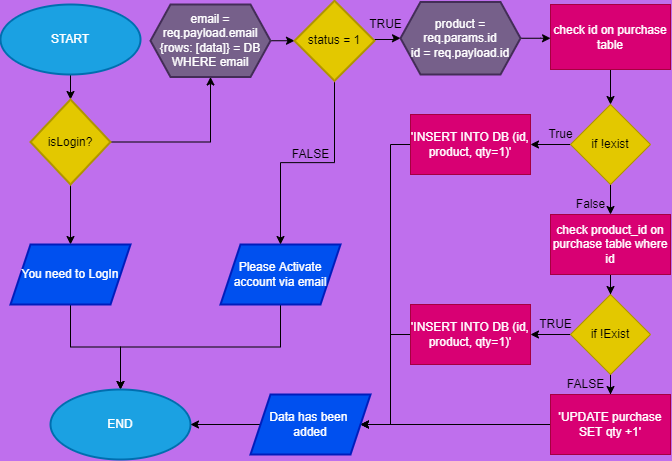

The diagram above was exported from draw.io. Its source (the exported page's mxGraphModel, read from the mxfile embedded in the PNG):
<mxGraphModel dx="931" dy="515" grid="1" gridSize="10" guides="1" tooltips="1" connect="1" arrows="1" fold="1" page="1" pageScale="1" pageWidth="827" pageHeight="1169" background="#BF6FED" math="0" shadow="0">
  <root>
    <mxCell id="WIyWlLk6GJQsqaUBKTNV-0" />
    <mxCell id="WIyWlLk6GJQsqaUBKTNV-1" parent="WIyWlLk6GJQsqaUBKTNV-0" />
    <mxCell id="3qtlgjIkw3jZQqj1H9DX-40" value="" style="edgeStyle=orthogonalEdgeStyle;rounded=0;orthogonalLoop=1;jettySize=auto;html=1;" edge="1" parent="WIyWlLk6GJQsqaUBKTNV-1" source="3qtlgjIkw3jZQqj1H9DX-0" target="3qtlgjIkw3jZQqj1H9DX-3">
      <mxGeometry relative="1" as="geometry" />
    </mxCell>
    <mxCell id="3qtlgjIkw3jZQqj1H9DX-0" value="START" style="strokeWidth=2;html=1;shape=mxgraph.flowchart.start_2;whiteSpace=wrap;fillColor=#1ba1e2;strokeColor=#006EAF;fontColor=#ffffff;rounded=0;" vertex="1" parent="WIyWlLk6GJQsqaUBKTNV-1">
      <mxGeometry x="40" y="60" width="140" height="70" as="geometry" />
    </mxCell>
    <mxCell id="3qtlgjIkw3jZQqj1H9DX-41" value="" style="edgeStyle=orthogonalEdgeStyle;rounded=0;orthogonalLoop=1;jettySize=auto;html=1;" edge="1" parent="WIyWlLk6GJQsqaUBKTNV-1" source="3qtlgjIkw3jZQqj1H9DX-3" target="3qtlgjIkw3jZQqj1H9DX-11">
      <mxGeometry relative="1" as="geometry" />
    </mxCell>
    <mxCell id="3qtlgjIkw3jZQqj1H9DX-43" value="" style="edgeStyle=orthogonalEdgeStyle;rounded=0;orthogonalLoop=1;jettySize=auto;html=1;" edge="1" parent="WIyWlLk6GJQsqaUBKTNV-1" source="3qtlgjIkw3jZQqj1H9DX-3" target="3qtlgjIkw3jZQqj1H9DX-39">
      <mxGeometry relative="1" as="geometry" />
    </mxCell>
    <mxCell id="3qtlgjIkw3jZQqj1H9DX-3" value="isLogin?" style="strokeWidth=2;html=1;shape=mxgraph.flowchart.decision;whiteSpace=wrap;fillColor=#e3c800;fontColor=#000000;strokeColor=#B09500;rounded=0;" vertex="1" parent="WIyWlLk6GJQsqaUBKTNV-1">
      <mxGeometry x="70" y="155" width="80" height="85" as="geometry" />
    </mxCell>
    <mxCell id="3qtlgjIkw3jZQqj1H9DX-14" value="" style="edgeStyle=orthogonalEdgeStyle;rounded=0;orthogonalLoop=1;jettySize=auto;html=1;" edge="1" parent="WIyWlLk6GJQsqaUBKTNV-1" target="3qtlgjIkw3jZQqj1H9DX-13">
      <mxGeometry relative="1" as="geometry">
        <mxPoint x="414" y="95" as="sourcePoint" />
      </mxGeometry>
    </mxCell>
    <mxCell id="3qtlgjIkw3jZQqj1H9DX-35" style="edgeStyle=orthogonalEdgeStyle;rounded=0;orthogonalLoop=1;jettySize=auto;html=1;exitX=0.5;exitY=1;exitDx=0;exitDy=0;entryX=0.5;entryY=0;entryDx=0;entryDy=0;" edge="1" parent="WIyWlLk6GJQsqaUBKTNV-1" source="3qtlgjIkw3jZQqj1H9DX-8" target="3qtlgjIkw3jZQqj1H9DX-33">
      <mxGeometry relative="1" as="geometry" />
    </mxCell>
    <mxCell id="3qtlgjIkw3jZQqj1H9DX-8" value="Please Activate account via email" style="shape=parallelogram;perimeter=parallelogramPerimeter;whiteSpace=wrap;html=1;fixedSize=1;strokeWidth=2;fillColor=#0050ef;fontColor=#ffffff;strokeColor=#001DBC;rounded=0;" vertex="1" parent="WIyWlLk6GJQsqaUBKTNV-1">
      <mxGeometry x="260" y="300" width="120" height="60" as="geometry" />
    </mxCell>
    <mxCell id="3qtlgjIkw3jZQqj1H9DX-34" style="edgeStyle=orthogonalEdgeStyle;rounded=0;orthogonalLoop=1;jettySize=auto;html=1;exitX=0.5;exitY=1;exitDx=0;exitDy=0;entryX=0.5;entryY=0;entryDx=0;entryDy=0;" edge="1" parent="WIyWlLk6GJQsqaUBKTNV-1" source="3qtlgjIkw3jZQqj1H9DX-11" target="3qtlgjIkw3jZQqj1H9DX-33">
      <mxGeometry relative="1" as="geometry" />
    </mxCell>
    <mxCell id="3qtlgjIkw3jZQqj1H9DX-11" value="You need to LogIn" style="shape=parallelogram;perimeter=parallelogramPerimeter;whiteSpace=wrap;html=1;fixedSize=1;strokeWidth=2;fillColor=#0050ef;fontColor=#ffffff;strokeColor=#001DBC;rounded=0;" vertex="1" parent="WIyWlLk6GJQsqaUBKTNV-1">
      <mxGeometry x="50" y="300" width="120" height="60" as="geometry" />
    </mxCell>
    <mxCell id="3qtlgjIkw3jZQqj1H9DX-16" value="" style="edgeStyle=orthogonalEdgeStyle;rounded=0;orthogonalLoop=1;jettySize=auto;html=1;" edge="1" parent="WIyWlLk6GJQsqaUBKTNV-1" source="3qtlgjIkw3jZQqj1H9DX-13">
      <mxGeometry relative="1" as="geometry">
        <mxPoint x="590.05" y="93.80000000000001" as="targetPoint" />
      </mxGeometry>
    </mxCell>
    <mxCell id="3qtlgjIkw3jZQqj1H9DX-13" value="product = req.params.id&lt;br&gt;id = req.payload.id" style="shape=hexagon;perimeter=hexagonPerimeter2;whiteSpace=wrap;html=1;fixedSize=1;strokeWidth=2;fillColor=#76608a;fontColor=#ffffff;strokeColor=#432D57;rounded=0;" vertex="1" parent="WIyWlLk6GJQsqaUBKTNV-1">
      <mxGeometry x="440" y="57.5" width="120" height="72.5" as="geometry" />
    </mxCell>
    <mxCell id="3qtlgjIkw3jZQqj1H9DX-19" value="" style="edgeStyle=orthogonalEdgeStyle;rounded=0;orthogonalLoop=1;jettySize=auto;html=1;" edge="1" parent="WIyWlLk6GJQsqaUBKTNV-1" source="3qtlgjIkw3jZQqj1H9DX-17" target="3qtlgjIkw3jZQqj1H9DX-18">
      <mxGeometry relative="1" as="geometry" />
    </mxCell>
    <mxCell id="3qtlgjIkw3jZQqj1H9DX-17" value="check id on purchase table" style="whiteSpace=wrap;html=1;fillColor=#d80073;fontColor=#ffffff;strokeColor=#A50040;rounded=0;" vertex="1" parent="WIyWlLk6GJQsqaUBKTNV-1">
      <mxGeometry x="590" y="60" width="120" height="65" as="geometry" />
    </mxCell>
    <mxCell id="3qtlgjIkw3jZQqj1H9DX-21" value="" style="edgeStyle=orthogonalEdgeStyle;rounded=0;orthogonalLoop=1;jettySize=auto;html=1;" edge="1" parent="WIyWlLk6GJQsqaUBKTNV-1" source="3qtlgjIkw3jZQqj1H9DX-18" target="3qtlgjIkw3jZQqj1H9DX-20">
      <mxGeometry relative="1" as="geometry" />
    </mxCell>
    <mxCell id="3qtlgjIkw3jZQqj1H9DX-23" value="" style="edgeStyle=orthogonalEdgeStyle;rounded=0;orthogonalLoop=1;jettySize=auto;html=1;" edge="1" parent="WIyWlLk6GJQsqaUBKTNV-1" source="3qtlgjIkw3jZQqj1H9DX-18">
      <mxGeometry relative="1" as="geometry">
        <mxPoint x="650" y="270" as="targetPoint" />
      </mxGeometry>
    </mxCell>
    <mxCell id="3qtlgjIkw3jZQqj1H9DX-18" value="if !exist" style="rhombus;whiteSpace=wrap;html=1;fillColor=#e3c800;fontColor=#000000;strokeColor=#B09500;rounded=0;" vertex="1" parent="WIyWlLk6GJQsqaUBKTNV-1">
      <mxGeometry x="610" y="160" width="80" height="80" as="geometry" />
    </mxCell>
    <mxCell id="3qtlgjIkw3jZQqj1H9DX-54" style="edgeStyle=orthogonalEdgeStyle;rounded=0;orthogonalLoop=1;jettySize=auto;html=1;exitX=0;exitY=0.5;exitDx=0;exitDy=0;entryX=1;entryY=0.5;entryDx=0;entryDy=0;" edge="1" parent="WIyWlLk6GJQsqaUBKTNV-1" source="3qtlgjIkw3jZQqj1H9DX-20" target="3qtlgjIkw3jZQqj1H9DX-51">
      <mxGeometry relative="1" as="geometry">
        <Array as="points">
          <mxPoint x="430" y="200" />
          <mxPoint x="430" y="480" />
        </Array>
      </mxGeometry>
    </mxCell>
    <mxCell id="3qtlgjIkw3jZQqj1H9DX-20" value="'INSERT INTO DB (id, product, qty=1)'" style="whiteSpace=wrap;html=1;fillColor=#d80073;fontColor=#ffffff;strokeColor=#A50040;rounded=0;" vertex="1" parent="WIyWlLk6GJQsqaUBKTNV-1">
      <mxGeometry x="450" y="170" width="120" height="60" as="geometry" />
    </mxCell>
    <mxCell id="3qtlgjIkw3jZQqj1H9DX-28" value="" style="edgeStyle=orthogonalEdgeStyle;rounded=0;orthogonalLoop=1;jettySize=auto;html=1;" edge="1" parent="WIyWlLk6GJQsqaUBKTNV-1" source="3qtlgjIkw3jZQqj1H9DX-24" target="3qtlgjIkw3jZQqj1H9DX-27">
      <mxGeometry relative="1" as="geometry" />
    </mxCell>
    <mxCell id="3qtlgjIkw3jZQqj1H9DX-24" value="check product_id on purchase table where id" style="whiteSpace=wrap;html=1;fillColor=#d80073;fontColor=#ffffff;strokeColor=#A50040;rounded=0;" vertex="1" parent="WIyWlLk6GJQsqaUBKTNV-1">
      <mxGeometry x="590" y="270" width="120" height="60" as="geometry" />
    </mxCell>
    <mxCell id="3qtlgjIkw3jZQqj1H9DX-25" value="True" style="text;html=1;align=center;verticalAlign=middle;resizable=0;points=[];autosize=1;strokeColor=none;fillColor=none;rounded=0;" vertex="1" parent="WIyWlLk6GJQsqaUBKTNV-1">
      <mxGeometry x="580" y="180" width="40" height="20" as="geometry" />
    </mxCell>
    <mxCell id="3qtlgjIkw3jZQqj1H9DX-26" value="False" style="text;html=1;align=center;verticalAlign=middle;resizable=0;points=[];autosize=1;strokeColor=none;fillColor=none;rounded=0;" vertex="1" parent="WIyWlLk6GJQsqaUBKTNV-1">
      <mxGeometry x="610" y="250" width="40" height="20" as="geometry" />
    </mxCell>
    <mxCell id="3qtlgjIkw3jZQqj1H9DX-30" value="" style="edgeStyle=orthogonalEdgeStyle;rounded=0;orthogonalLoop=1;jettySize=auto;html=1;" edge="1" parent="WIyWlLk6GJQsqaUBKTNV-1" source="3qtlgjIkw3jZQqj1H9DX-27" target="3qtlgjIkw3jZQqj1H9DX-29">
      <mxGeometry relative="1" as="geometry" />
    </mxCell>
    <mxCell id="3qtlgjIkw3jZQqj1H9DX-32" value="" style="edgeStyle=orthogonalEdgeStyle;rounded=0;orthogonalLoop=1;jettySize=auto;html=1;" edge="1" parent="WIyWlLk6GJQsqaUBKTNV-1" source="3qtlgjIkw3jZQqj1H9DX-27" target="3qtlgjIkw3jZQqj1H9DX-31">
      <mxGeometry relative="1" as="geometry" />
    </mxCell>
    <mxCell id="3qtlgjIkw3jZQqj1H9DX-27" value="if !Exist" style="rhombus;whiteSpace=wrap;html=1;fillColor=#e3c800;fontColor=#000000;strokeColor=#B09500;rounded=0;" vertex="1" parent="WIyWlLk6GJQsqaUBKTNV-1">
      <mxGeometry x="610" y="350" width="80" height="80" as="geometry" />
    </mxCell>
    <mxCell id="3qtlgjIkw3jZQqj1H9DX-53" style="edgeStyle=orthogonalEdgeStyle;rounded=0;orthogonalLoop=1;jettySize=auto;html=1;exitX=0;exitY=0.5;exitDx=0;exitDy=0;entryX=1;entryY=0.5;entryDx=0;entryDy=0;" edge="1" parent="WIyWlLk6GJQsqaUBKTNV-1" source="3qtlgjIkw3jZQqj1H9DX-29" target="3qtlgjIkw3jZQqj1H9DX-51">
      <mxGeometry relative="1" as="geometry">
        <Array as="points">
          <mxPoint x="430" y="390" />
          <mxPoint x="430" y="480" />
        </Array>
      </mxGeometry>
    </mxCell>
    <mxCell id="3qtlgjIkw3jZQqj1H9DX-29" value="'INSERT INTO DB (id, product, qty=1)'" style="whiteSpace=wrap;html=1;fillColor=#d80073;fontColor=#ffffff;strokeColor=#A50040;rounded=0;" vertex="1" parent="WIyWlLk6GJQsqaUBKTNV-1">
      <mxGeometry x="450" y="360" width="120" height="60" as="geometry" />
    </mxCell>
    <mxCell id="3qtlgjIkw3jZQqj1H9DX-52" style="edgeStyle=orthogonalEdgeStyle;rounded=0;orthogonalLoop=1;jettySize=auto;html=1;exitX=0;exitY=0.5;exitDx=0;exitDy=0;entryX=1;entryY=0.5;entryDx=0;entryDy=0;" edge="1" parent="WIyWlLk6GJQsqaUBKTNV-1" source="3qtlgjIkw3jZQqj1H9DX-31" target="3qtlgjIkw3jZQqj1H9DX-51">
      <mxGeometry relative="1" as="geometry" />
    </mxCell>
    <mxCell id="3qtlgjIkw3jZQqj1H9DX-31" value="'UPDATE purchase SET qty +1'" style="whiteSpace=wrap;html=1;fillColor=#d80073;fontColor=#ffffff;strokeColor=#A50040;rounded=0;" vertex="1" parent="WIyWlLk6GJQsqaUBKTNV-1">
      <mxGeometry x="590" y="450" width="120" height="60" as="geometry" />
    </mxCell>
    <mxCell id="3qtlgjIkw3jZQqj1H9DX-33" value="END" style="ellipse;whiteSpace=wrap;html=1;strokeWidth=2;fillColor=#1ba1e2;strokeColor=#006EAF;fontColor=#ffffff;rounded=0;" vertex="1" parent="WIyWlLk6GJQsqaUBKTNV-1">
      <mxGeometry x="90" y="445" width="140" height="70" as="geometry" />
    </mxCell>
    <mxCell id="3qtlgjIkw3jZQqj1H9DX-45" value="" style="edgeStyle=orthogonalEdgeStyle;rounded=0;orthogonalLoop=1;jettySize=auto;html=1;" edge="1" parent="WIyWlLk6GJQsqaUBKTNV-1" source="3qtlgjIkw3jZQqj1H9DX-39" target="3qtlgjIkw3jZQqj1H9DX-44">
      <mxGeometry relative="1" as="geometry" />
    </mxCell>
    <mxCell id="3qtlgjIkw3jZQqj1H9DX-39" value="email = req.payload.email&lt;br&gt;{rows: [data]} = DB WHERE email" style="shape=hexagon;perimeter=hexagonPerimeter2;whiteSpace=wrap;html=1;fixedSize=1;strokeWidth=2;fillColor=#76608a;fontColor=#ffffff;strokeColor=#432D57;rounded=0;" vertex="1" parent="WIyWlLk6GJQsqaUBKTNV-1">
      <mxGeometry x="190" y="60" width="120" height="72.5" as="geometry" />
    </mxCell>
    <mxCell id="3qtlgjIkw3jZQqj1H9DX-46" style="edgeStyle=orthogonalEdgeStyle;rounded=0;orthogonalLoop=1;jettySize=auto;html=1;entryX=0.5;entryY=0;entryDx=0;entryDy=0;" edge="1" parent="WIyWlLk6GJQsqaUBKTNV-1" source="3qtlgjIkw3jZQqj1H9DX-44" target="3qtlgjIkw3jZQqj1H9DX-8">
      <mxGeometry relative="1" as="geometry" />
    </mxCell>
    <mxCell id="3qtlgjIkw3jZQqj1H9DX-44" value="status = 1" style="rhombus;whiteSpace=wrap;html=1;strokeWidth=2;fillColor=#e3c800;fontColor=#000000;strokeColor=#B09500;rounded=0;" vertex="1" parent="WIyWlLk6GJQsqaUBKTNV-1">
      <mxGeometry x="334" y="56.25" width="80" height="80" as="geometry" />
    </mxCell>
    <mxCell id="3qtlgjIkw3jZQqj1H9DX-47" value="FALSE" style="text;html=1;align=center;verticalAlign=middle;resizable=0;points=[];autosize=1;strokeColor=none;fillColor=none;rounded=0;" vertex="1" parent="WIyWlLk6GJQsqaUBKTNV-1">
      <mxGeometry x="325" y="200" width="50" height="20" as="geometry" />
    </mxCell>
    <mxCell id="3qtlgjIkw3jZQqj1H9DX-48" value="TRUE" style="text;html=1;align=center;verticalAlign=middle;resizable=0;points=[];autosize=1;strokeColor=none;fillColor=none;rounded=0;" vertex="1" parent="WIyWlLk6GJQsqaUBKTNV-1">
      <mxGeometry x="400" y="70" width="50" height="20" as="geometry" />
    </mxCell>
    <mxCell id="3qtlgjIkw3jZQqj1H9DX-49" value="TRUE" style="text;html=1;align=center;verticalAlign=middle;resizable=0;points=[];autosize=1;strokeColor=none;fillColor=none;rounded=0;" vertex="1" parent="WIyWlLk6GJQsqaUBKTNV-1">
      <mxGeometry x="570" y="370" width="50" height="20" as="geometry" />
    </mxCell>
    <mxCell id="3qtlgjIkw3jZQqj1H9DX-50" value="FALSE" style="text;html=1;align=center;verticalAlign=middle;resizable=0;points=[];autosize=1;strokeColor=none;fillColor=none;rounded=0;" vertex="1" parent="WIyWlLk6GJQsqaUBKTNV-1">
      <mxGeometry x="600" y="430" width="50" height="20" as="geometry" />
    </mxCell>
    <mxCell id="3qtlgjIkw3jZQqj1H9DX-55" value="" style="edgeStyle=orthogonalEdgeStyle;rounded=0;orthogonalLoop=1;jettySize=auto;html=1;" edge="1" parent="WIyWlLk6GJQsqaUBKTNV-1" source="3qtlgjIkw3jZQqj1H9DX-51" target="3qtlgjIkw3jZQqj1H9DX-33">
      <mxGeometry relative="1" as="geometry" />
    </mxCell>
    <mxCell id="3qtlgjIkw3jZQqj1H9DX-51" value="Data has been &lt;br&gt;added" style="shape=parallelogram;perimeter=parallelogramPerimeter;whiteSpace=wrap;html=1;fixedSize=1;strokeWidth=2;fillColor=#0050ef;fontColor=#ffffff;strokeColor=#001DBC;rounded=0;" vertex="1" parent="WIyWlLk6GJQsqaUBKTNV-1">
      <mxGeometry x="290" y="450" width="120" height="60" as="geometry" />
    </mxCell>
  </root>
</mxGraphModel>